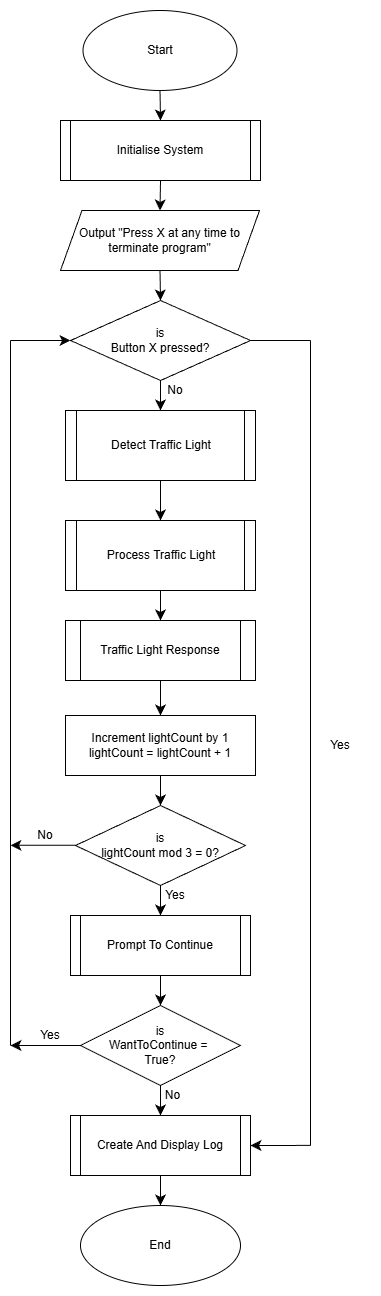

The diagram above was exported from draw.io. Its source (the exported page's mxGraphModel, read from the mxfile embedded in the PNG):
<mxGraphModel dx="903" dy="1023" grid="1" gridSize="10" guides="1" tooltips="1" connect="1" arrows="1" fold="1" page="1" pageScale="1" pageWidth="827" pageHeight="1169" math="0" shadow="0">
  <root>
    <mxCell id="0" />
    <mxCell id="1" parent="0" />
    <mxCell id="EL7Fu4Cbgw6pvgJnO1Yp-6" edge="1" parent="1" source="EL7Fu4Cbgw6pvgJnO1Yp-1" style="edgeStyle=none;curved=1;rounded=0;orthogonalLoop=1;jettySize=auto;html=1;exitX=0.5;exitY=1;exitDx=0;exitDy=0;entryX=0.5;entryY=0;entryDx=0;entryDy=0;fontSize=12;startSize=8;endSize=8;" target="EL7Fu4Cbgw6pvgJnO1Yp-5">
      <mxGeometry relative="1" as="geometry" />
    </mxCell>
    <mxCell id="EL7Fu4Cbgw6pvgJnO1Yp-1" parent="1" style="ellipse;whiteSpace=wrap;html=1;" value="Start" vertex="1">
      <mxGeometry height="80" width="154" x="332.5" y="20" as="geometry" />
    </mxCell>
    <mxCell id="EL7Fu4Cbgw6pvgJnO1Yp-9" edge="1" parent="1" source="EL7Fu4Cbgw6pvgJnO1Yp-5" style="edgeStyle=none;curved=1;rounded=0;orthogonalLoop=1;jettySize=auto;html=1;exitX=0.5;exitY=1;exitDx=0;exitDy=0;entryX=0.5;entryY=0;entryDx=0;entryDy=0;fontSize=12;startSize=8;endSize=8;" target="EL7Fu4Cbgw6pvgJnO1Yp-8">
      <mxGeometry relative="1" as="geometry" />
    </mxCell>
    <mxCell id="EL7Fu4Cbgw6pvgJnO1Yp-5" parent="1" style="shape=process;whiteSpace=wrap;html=1;backgroundOutline=1;size=0.05;" value="Initialise System" vertex="1">
      <mxGeometry height="60" width="200" x="310" y="130" as="geometry" />
    </mxCell>
    <mxCell id="EL7Fu4Cbgw6pvgJnO1Yp-12" edge="1" parent="1" source="EL7Fu4Cbgw6pvgJnO1Yp-8" style="edgeStyle=none;curved=1;rounded=0;orthogonalLoop=1;jettySize=auto;html=1;exitX=0.5;exitY=1;exitDx=0;exitDy=0;entryX=0.5;entryY=0;entryDx=0;entryDy=0;fontSize=12;startSize=8;endSize=8;" target="EL7Fu4Cbgw6pvgJnO1Yp-10">
      <mxGeometry relative="1" as="geometry" />
    </mxCell>
    <mxCell id="EL7Fu4Cbgw6pvgJnO1Yp-8" parent="1" style="shape=parallelogram;perimeter=parallelogramPerimeter;whiteSpace=wrap;html=1;fixedSize=1;size=21.5;" value="Output &quot;Press X at any time to terminate program&quot;" vertex="1">
      <mxGeometry height="60" width="199" x="310" y="220" as="geometry" />
    </mxCell>
    <mxCell id="EL7Fu4Cbgw6pvgJnO1Yp-14" edge="1" parent="1" source="EL7Fu4Cbgw6pvgJnO1Yp-10" style="edgeStyle=none;curved=1;rounded=0;orthogonalLoop=1;jettySize=auto;html=1;exitX=0.5;exitY=1;exitDx=0;exitDy=0;entryX=0.5;entryY=0;entryDx=0;entryDy=0;fontSize=12;startSize=8;endSize=8;" target="EL7Fu4Cbgw6pvgJnO1Yp-13">
      <mxGeometry relative="1" as="geometry" />
    </mxCell>
    <mxCell id="EL7Fu4Cbgw6pvgJnO1Yp-10" parent="1" style="rhombus;whiteSpace=wrap;html=1;" value="&lt;div&gt;is&lt;/div&gt;Button X pressed?" vertex="1">
      <mxGeometry height="80" width="180" x="320" y="310" as="geometry" />
    </mxCell>
    <mxCell id="5hevmW0-2xFHxdLhzO96-2" edge="1" parent="1" source="EL7Fu4Cbgw6pvgJnO1Yp-13" style="edgeStyle=none;curved=1;rounded=0;orthogonalLoop=1;jettySize=auto;html=1;exitX=0.5;exitY=1;exitDx=0;exitDy=0;entryX=0.5;entryY=0;entryDx=0;entryDy=0;fontSize=12;startSize=8;endSize=8;" target="5hevmW0-2xFHxdLhzO96-1">
      <mxGeometry relative="1" as="geometry" />
    </mxCell>
    <mxCell id="EL7Fu4Cbgw6pvgJnO1Yp-13" parent="1" style="shape=process;whiteSpace=wrap;html=1;backgroundOutline=1;size=0.058823529411764705;" value="Detect Traffic Light" vertex="1">
      <mxGeometry height="70" width="190" x="315" y="420" as="geometry" />
    </mxCell>
    <mxCell id="EL7Fu4Cbgw6pvgJnO1Yp-15" parent="1" style="text;html=1;whiteSpace=wrap;strokeColor=none;fillColor=none;align=center;verticalAlign=middle;rounded=0;" value="No" vertex="1">
      <mxGeometry height="20" width="50" x="400" y="390" as="geometry" />
    </mxCell>
    <mxCell id="EL7Fu4Cbgw6pvgJnO1Yp-21" edge="1" parent="1" source="EL7Fu4Cbgw6pvgJnO1Yp-17" style="edgeStyle=none;curved=1;rounded=0;orthogonalLoop=1;jettySize=auto;html=1;exitX=0.5;exitY=1;exitDx=0;exitDy=0;entryX=0.5;entryY=0;entryDx=0;entryDy=0;fontSize=12;startSize=8;endSize=8;" target="EL7Fu4Cbgw6pvgJnO1Yp-20">
      <mxGeometry relative="1" as="geometry" />
    </mxCell>
    <mxCell id="EL7Fu4Cbgw6pvgJnO1Yp-17" parent="1" style="shape=process;whiteSpace=wrap;html=1;backgroundOutline=1;size=0.07894736842105263;" value="Traffic Light Response" vertex="1">
      <mxGeometry height="60" width="190" x="315" y="630" as="geometry" />
    </mxCell>
    <mxCell id="EL7Fu4Cbgw6pvgJnO1Yp-28" edge="1" parent="1" source="EL7Fu4Cbgw6pvgJnO1Yp-20" style="edgeStyle=none;curved=1;rounded=0;orthogonalLoop=1;jettySize=auto;html=1;exitX=0.5;exitY=1;exitDx=0;exitDy=0;entryX=0.5;entryY=0;entryDx=0;entryDy=0;fontSize=12;startSize=8;endSize=8;" target="EL7Fu4Cbgw6pvgJnO1Yp-22">
      <mxGeometry relative="1" as="geometry" />
    </mxCell>
    <mxCell id="EL7Fu4Cbgw6pvgJnO1Yp-20" parent="1" style="rounded=0;whiteSpace=wrap;html=1;" value="Increment lightCount by 1&lt;div&gt;lightCount = lightCount + 1&lt;/div&gt;" vertex="1">
      <mxGeometry height="60" width="190" x="315" y="725" as="geometry" />
    </mxCell>
    <mxCell id="EL7Fu4Cbgw6pvgJnO1Yp-30" edge="1" parent="1" source="EL7Fu4Cbgw6pvgJnO1Yp-22" style="edgeStyle=none;curved=1;rounded=0;orthogonalLoop=1;jettySize=auto;html=1;exitX=0.5;exitY=1;exitDx=0;exitDy=0;entryX=0.5;entryY=0;entryDx=0;entryDy=0;fontSize=12;startSize=8;endSize=8;" target="EL7Fu4Cbgw6pvgJnO1Yp-29">
      <mxGeometry relative="1" as="geometry" />
    </mxCell>
    <mxCell id="EL7Fu4Cbgw6pvgJnO1Yp-22" parent="1" style="rhombus;whiteSpace=wrap;html=1;" value="is&lt;div&gt;lightCount mod 3 = 0?&lt;/div&gt;" vertex="1">
      <mxGeometry height="80" width="170" x="325" y="815" as="geometry" />
    </mxCell>
    <mxCell id="EL7Fu4Cbgw6pvgJnO1Yp-25" edge="1" parent="1" style="endArrow=none;html=1;rounded=0;fontSize=12;startSize=8;endSize=8;curved=1;" value="">
      <mxGeometry height="50" relative="1" width="50" as="geometry">
        <Array as="points">
          <mxPoint x="260" y="710" />
        </Array>
        <mxPoint x="260" y="750" as="sourcePoint" />
        <mxPoint x="260" y="350" as="targetPoint" />
      </mxGeometry>
    </mxCell>
    <mxCell id="EL7Fu4Cbgw6pvgJnO1Yp-26" edge="1" parent="1" style="endArrow=classic;html=1;rounded=0;fontSize=12;startSize=8;endSize=8;curved=1;" value="">
      <mxGeometry height="50" relative="1" width="50" as="geometry">
        <Array as="points">
          <mxPoint x="303.06" y="350.06" />
        </Array>
        <mxPoint x="260" y="350" as="sourcePoint" />
        <mxPoint x="320" y="350" as="targetPoint" />
      </mxGeometry>
    </mxCell>
    <mxCell id="EL7Fu4Cbgw6pvgJnO1Yp-27" parent="1" style="text;html=1;whiteSpace=wrap;strokeColor=none;fillColor=none;align=center;verticalAlign=middle;rounded=0;" value="No" vertex="1">
      <mxGeometry height="30" width="60" x="265" y="830" as="geometry" />
    </mxCell>
    <mxCell id="EL7Fu4Cbgw6pvgJnO1Yp-34" edge="1" parent="1" source="EL7Fu4Cbgw6pvgJnO1Yp-29" style="edgeStyle=none;curved=1;rounded=0;orthogonalLoop=1;jettySize=auto;html=1;exitX=0.5;exitY=1;exitDx=0;exitDy=0;entryX=0.5;entryY=0;entryDx=0;entryDy=0;fontSize=12;startSize=8;endSize=8;" target="EL7Fu4Cbgw6pvgJnO1Yp-33">
      <mxGeometry relative="1" as="geometry" />
    </mxCell>
    <mxCell id="EL7Fu4Cbgw6pvgJnO1Yp-29" parent="1" style="shape=process;whiteSpace=wrap;html=1;backgroundOutline=1;size=0.05555555555555555;" value="Prompt To Continue" vertex="1">
      <mxGeometry height="60" width="180" x="320" y="925" as="geometry" />
    </mxCell>
    <mxCell id="EL7Fu4Cbgw6pvgJnO1Yp-31" parent="1" style="text;html=1;whiteSpace=wrap;strokeColor=none;fillColor=none;align=center;verticalAlign=middle;rounded=0;" value="Yes" vertex="1">
      <mxGeometry height="20" width="50" x="400" y="895" as="geometry" />
    </mxCell>
    <mxCell id="EL7Fu4Cbgw6pvgJnO1Yp-37" edge="1" parent="1" source="EL7Fu4Cbgw6pvgJnO1Yp-33" style="edgeStyle=none;curved=1;rounded=0;orthogonalLoop=1;jettySize=auto;html=1;exitX=0.5;exitY=1;exitDx=0;exitDy=0;entryX=0.5;entryY=0;entryDx=0;entryDy=0;fontSize=12;startSize=8;endSize=8;" target="EL7Fu4Cbgw6pvgJnO1Yp-36">
      <mxGeometry relative="1" as="geometry" />
    </mxCell>
    <mxCell id="EL7Fu4Cbgw6pvgJnO1Yp-48" edge="1" parent="1" source="EL7Fu4Cbgw6pvgJnO1Yp-33" style="edgeStyle=none;curved=1;rounded=0;orthogonalLoop=1;jettySize=auto;html=1;exitX=0;exitY=0.5;exitDx=0;exitDy=0;fontSize=12;startSize=8;endSize=8;">
      <mxGeometry relative="1" as="geometry">
        <mxPoint x="260" y="1055" as="targetPoint" />
      </mxGeometry>
    </mxCell>
    <mxCell id="EL7Fu4Cbgw6pvgJnO1Yp-33" parent="1" style="rhombus;whiteSpace=wrap;html=1;" value="&lt;div&gt;is&lt;/div&gt;WantToContinue =&amp;nbsp;&lt;div&gt;True?&lt;/div&gt;" vertex="1">
      <mxGeometry height="80" width="160" x="330" y="1015" as="geometry" />
    </mxCell>
    <mxCell id="EL7Fu4Cbgw6pvgJnO1Yp-52" edge="1" parent="1" source="EL7Fu4Cbgw6pvgJnO1Yp-36" style="edgeStyle=none;curved=1;rounded=0;orthogonalLoop=1;jettySize=auto;html=1;exitX=0.5;exitY=1;exitDx=0;exitDy=0;entryX=0.5;entryY=0;entryDx=0;entryDy=0;fontSize=12;startSize=8;endSize=8;" target="EL7Fu4Cbgw6pvgJnO1Yp-51">
      <mxGeometry relative="1" as="geometry" />
    </mxCell>
    <mxCell id="EL7Fu4Cbgw6pvgJnO1Yp-36" parent="1" style="shape=process;whiteSpace=wrap;html=1;backgroundOutline=1;size=0.05555555555555555;" value="Create And Display Log" vertex="1">
      <mxGeometry height="60" width="180" x="320" y="1125" as="geometry" />
    </mxCell>
    <mxCell id="EL7Fu4Cbgw6pvgJnO1Yp-38" parent="1" style="text;html=1;whiteSpace=wrap;strokeColor=none;fillColor=none;align=center;verticalAlign=middle;rounded=0;" value="No" vertex="1">
      <mxGeometry height="20" width="55" x="395" y="1095" as="geometry" />
    </mxCell>
    <mxCell id="EL7Fu4Cbgw6pvgJnO1Yp-42" edge="1" parent="1" style="endArrow=none;html=1;rounded=0;fontSize=12;startSize=8;endSize=8;curved=1;" value="">
      <mxGeometry height="50" relative="1" width="50" as="geometry">
        <mxPoint x="500" y="350" as="sourcePoint" />
        <mxPoint x="560" y="350" as="targetPoint" />
      </mxGeometry>
    </mxCell>
    <mxCell id="EL7Fu4Cbgw6pvgJnO1Yp-43" edge="1" parent="1" style="endArrow=none;html=1;rounded=0;fontSize=12;startSize=8;endSize=8;curved=1;" value="">
      <mxGeometry height="50" relative="1" width="50" as="geometry">
        <mxPoint x="560" y="1155" as="sourcePoint" />
        <mxPoint x="560" y="350" as="targetPoint" />
      </mxGeometry>
    </mxCell>
    <mxCell id="EL7Fu4Cbgw6pvgJnO1Yp-44" edge="1" parent="1" style="endArrow=classic;html=1;rounded=0;fontSize=12;startSize=8;endSize=8;curved=1;entryX=1;entryY=0.5;entryDx=0;entryDy=0;" target="EL7Fu4Cbgw6pvgJnO1Yp-36" value="">
      <mxGeometry height="50" relative="1" width="50" as="geometry">
        <Array as="points">
          <mxPoint x="540" y="1155" />
          <mxPoint x="530" y="1155" />
        </Array>
        <mxPoint x="560" y="1154.82" as="sourcePoint" />
        <mxPoint x="520" y="1154.82" as="targetPoint" />
      </mxGeometry>
    </mxCell>
    <mxCell id="EL7Fu4Cbgw6pvgJnO1Yp-45" parent="1" style="text;html=1;whiteSpace=wrap;strokeColor=none;fillColor=none;align=center;verticalAlign=middle;rounded=0;" value="Yes" vertex="1">
      <mxGeometry height="30" width="60" x="560" y="740" as="geometry" />
    </mxCell>
    <mxCell id="EL7Fu4Cbgw6pvgJnO1Yp-47" edge="1" parent="1" style="endArrow=classic;html=1;rounded=0;fontSize=12;startSize=8;endSize=8;curved=1;exitX=1;exitY=1;exitDx=0;exitDy=0;" value="">
      <mxGeometry height="50" relative="1" width="50" as="geometry">
        <mxPoint x="325" y="854.8" as="sourcePoint" />
        <mxPoint x="260" y="854.8" as="targetPoint" />
      </mxGeometry>
    </mxCell>
    <mxCell id="EL7Fu4Cbgw6pvgJnO1Yp-50" edge="1" parent="1" style="endArrow=none;html=1;rounded=0;fontSize=12;startSize=8;endSize=8;curved=1;" value="">
      <mxGeometry height="50" relative="1" width="50" as="geometry">
        <mxPoint x="260" y="1055" as="sourcePoint" />
        <mxPoint x="260" y="750" as="targetPoint" />
      </mxGeometry>
    </mxCell>
    <mxCell id="EL7Fu4Cbgw6pvgJnO1Yp-51" parent="1" style="ellipse;whiteSpace=wrap;html=1;" value="End" vertex="1">
      <mxGeometry height="80" width="160" x="330" y="1215" as="geometry" />
    </mxCell>
    <mxCell id="EL7Fu4Cbgw6pvgJnO1Yp-53" parent="1" style="text;html=1;whiteSpace=wrap;strokeColor=none;fillColor=none;align=center;verticalAlign=middle;rounded=0;" value="Yes" vertex="1">
      <mxGeometry height="30" width="60" x="270" y="1030" as="geometry" />
    </mxCell>
    <mxCell id="5hevmW0-2xFHxdLhzO96-3" edge="1" parent="1" source="5hevmW0-2xFHxdLhzO96-1" style="edgeStyle=none;curved=1;rounded=0;orthogonalLoop=1;jettySize=auto;html=1;exitX=0.5;exitY=1;exitDx=0;exitDy=0;entryX=0.5;entryY=0;entryDx=0;entryDy=0;fontSize=12;startSize=8;endSize=8;" target="EL7Fu4Cbgw6pvgJnO1Yp-17">
      <mxGeometry relative="1" as="geometry" />
    </mxCell>
    <mxCell id="5hevmW0-2xFHxdLhzO96-1" parent="1" style="shape=process;whiteSpace=wrap;html=1;backgroundOutline=1;size=0.058823529411764705;" value="Process Traffic Light" vertex="1">
      <mxGeometry height="70" width="190" x="315" y="530" as="geometry" />
    </mxCell>
    <mxCell id="5hevmW0-2xFHxdLhzO96-6" edge="1" parent="1" style="endArrow=none;html=1;rounded=0;fontSize=12;startSize=8;endSize=8;curved=1;" value="">
      <mxGeometry height="50" relative="1" width="50" as="geometry">
        <mxPoint x="260" y="1050" as="sourcePoint" />
        <mxPoint x="260" y="1050" as="targetPoint" />
      </mxGeometry>
    </mxCell>
  </root>
</mxGraphModel>